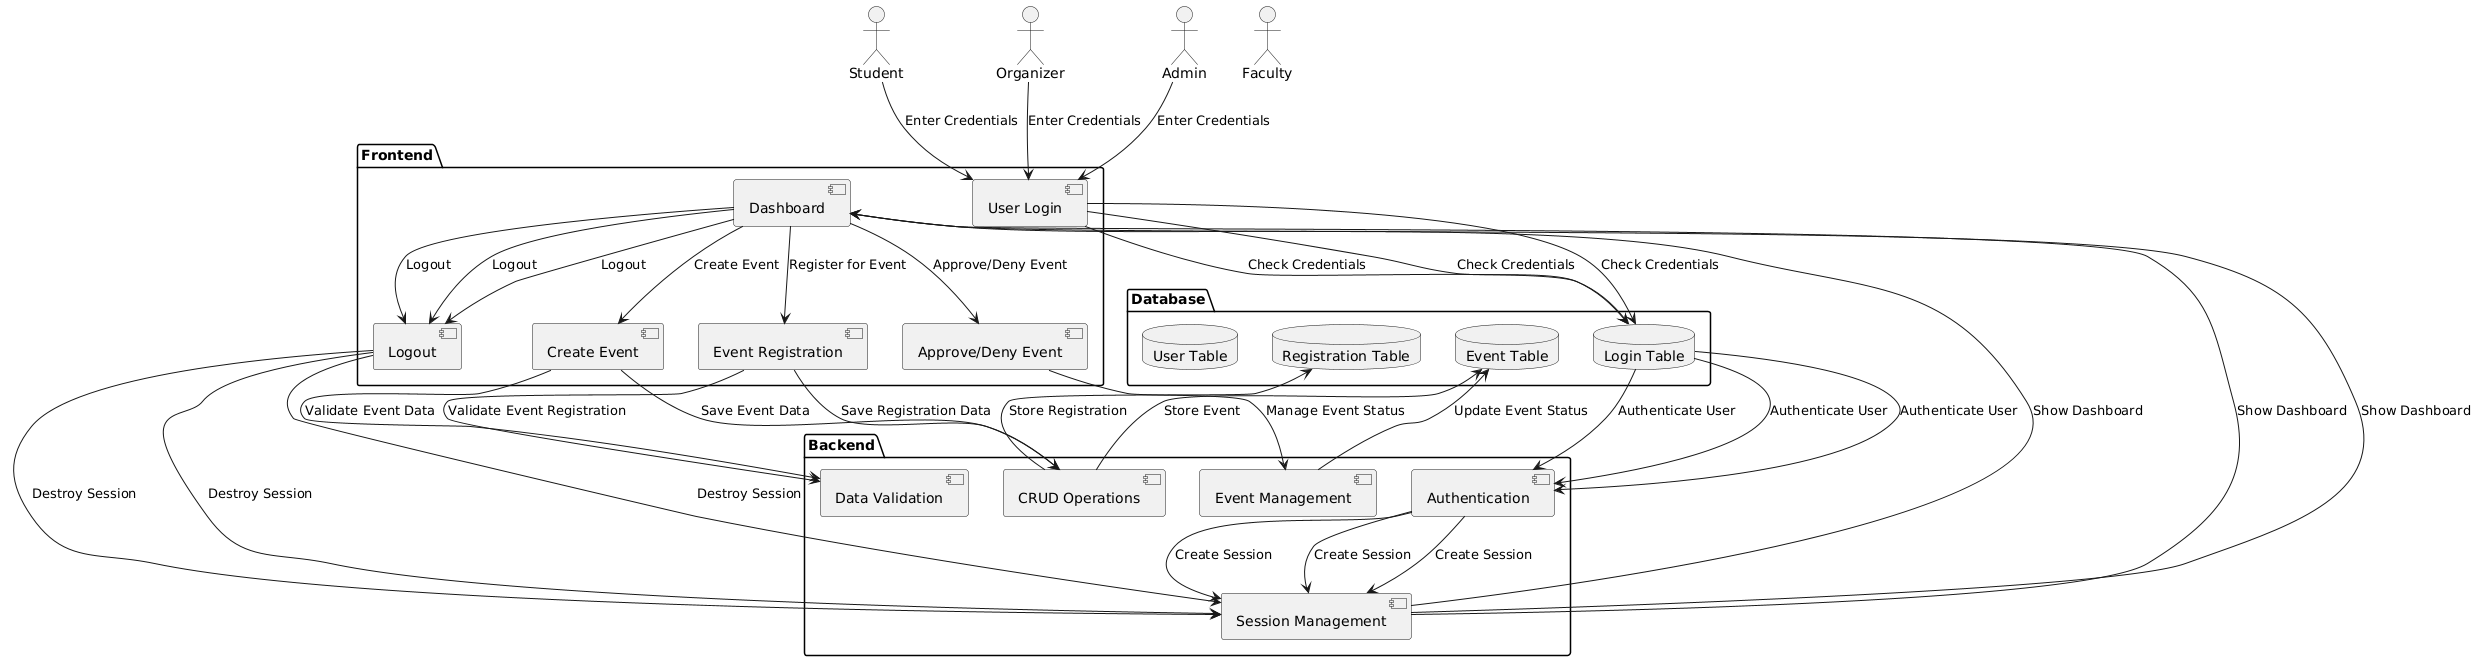

The diagram above was rendered by PlantUML. Its source (embedded in the PNG):
@startuml
!define RECTANGLE component

' Define the system components
actor Student
actor Faculty
actor Organizer
actor Admin

' Frontend components
package "Frontend" {
    RECTANGLE "User Login" as Login
    RECTANGLE "Dashboard" as Dashboard
    RECTANGLE "Event Registration" as EventRegistration
    RECTANGLE "Create Event" as CreateEvent
    RECTANGLE "Approve/Deny Event" as ApproveEvent
    RECTANGLE "Logout" as Logout
}

' Backend components
package "Backend" {
    RECTANGLE "Authentication" as Authentication
    RECTANGLE "Session Management" as SessionManagement
    RECTANGLE "Event Management" as EventManagement
    RECTANGLE "Data Validation" as DataValidation
    RECTANGLE "CRUD Operations" as CRUDOperations
}

' Database components
package "Database" {
    database "User Table" as UserTable
    database "Event Table" as EventTable
    database "Registration Table" as RegistrationTable
    database "Login Table" as LoginTable
}

' Define the flow for a student
Student -down-> Login : Enter Credentials
Login -down-> LoginTable : Check Credentials
LoginTable -down-> Authentication : Authenticate User
Authentication -down-> SessionManagement : Create Session
SessionManagement -down-> Dashboard : Show Dashboard
Dashboard -down-> EventRegistration : Register for Event
EventRegistration -down-> DataValidation : Validate Event Registration
EventRegistration -down-> CRUDOperations : Save Registration Data
CRUDOperations -down-> RegistrationTable : Store Registration
Dashboard -down-> Logout : Logout
Logout -down-> SessionManagement : Destroy Session

' Define the flow for an organizer
Organizer -down-> Login : Enter Credentials
Login -down-> LoginTable : Check Credentials
LoginTable -down-> Authentication : Authenticate User
Authentication -down-> SessionManagement : Create Session
SessionManagement -down-> Dashboard : Show Dashboard
Dashboard -down-> CreateEvent : Create Event
CreateEvent -down-> DataValidation : Validate Event Data
CreateEvent -down-> CRUDOperations : Save Event Data
CRUDOperations -down-> EventTable : Store Event
Dashboard -down-> Logout : Logout
Logout -down-> SessionManagement : Destroy Session

' Define the flow for an admin/faculty
Admin -down-> Login : Enter Credentials
Login -down-> LoginTable : Check Credentials
LoginTable -down-> Authentication : Authenticate User
Authentication -down-> SessionManagement : Create Session
SessionManagement -down-> Dashboard : Show Dashboard
Dashboard -down-> ApproveEvent : Approve/Deny Event
ApproveEvent -down-> EventManagement : Manage Event Status
EventManagement -down-> EventTable : Update Event Status
Dashboard -down-> Logout : Logout
Logout -down-> SessionManagement : Destroy Session
@enduml